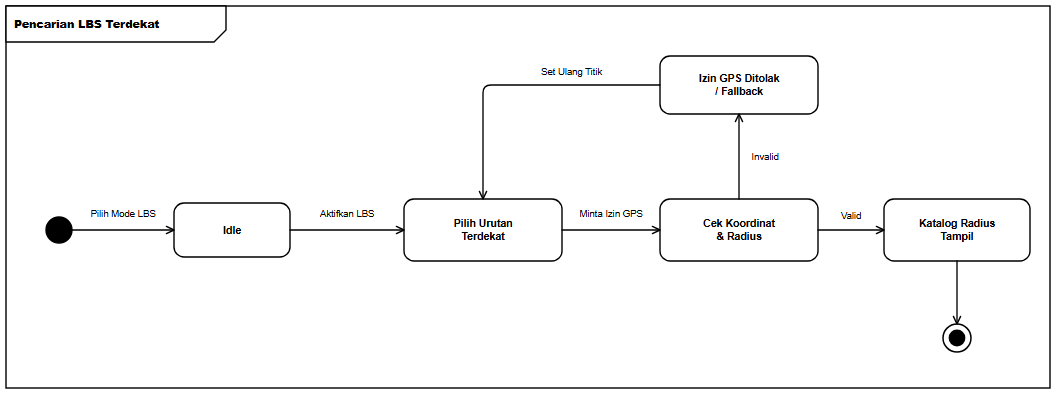

The diagram above was exported from draw.io. Its source (the exported page's mxGraphModel, read from the mxfile embedded in the PNG):
<mxGraphModel dx="1092" dy="430" grid="1" gridSize="10" guides="1" tooltips="1" connect="1" arrows="1" fold="1" page="1" pageScale="1" pageWidth="1092" pageHeight="430" background="#ffffff" math="0" shadow="0">
  <root>
    <mxCell id="0" />
    <mxCell id="1" parent="0" />
    <mxCell id="frame" value="&lt;b&gt;Pencarian LBS Terdekat&lt;/b&gt;" style="shape=umlFrame;whiteSpace=wrap;html=1;width=220;height=36;boundedLbl=1;verticalAlign=top;align=left;fillColor=#ffffff;strokeColor=#000000;strokeWidth=1.4;fontFamily=Helvetica;fontSize=11;fontColor=#000000;" vertex="1" parent="1">
      <mxGeometry x="24" y="24" width="1044" height="382" as="geometry" />
    </mxCell>
    <mxCell id="init" value="" style="ellipse;html=1;aspect=fixed;fillColor=#000000;strokeColor=#000000;strokeWidth=1.4;" vertex="1" parent="1">
      <mxGeometry x="64" y="235" width="26" height="26" as="geometry" />
    </mxCell>
    <mxCell id="s_idle" value="&lt;b&gt;Idle&lt;/b&gt;" style="rounded=1;arcSize=20;whiteSpace=wrap;html=1;fillColor=#ffffff;strokeColor=#000000;strokeWidth=1.4;fontFamily=Helvetica;fontSize=10.5;fontColor=#000000;spacingLeft=6;spacingRight=6;" vertex="1" parent="1">
      <mxGeometry x="192" y="221" width="116" height="54" as="geometry" />
    </mxCell>
    <mxCell id="s_act" value="&lt;b&gt;Pilih Urutan&lt;br&gt;Terdekat&lt;/b&gt;" style="rounded=1;arcSize=20;whiteSpace=wrap;html=1;fillColor=#ffffff;strokeColor=#000000;strokeWidth=1.4;fontFamily=Helvetica;fontSize=10.5;fontColor=#000000;spacingLeft=6;spacingRight=6;" vertex="1" parent="1">
      <mxGeometry x="422" y="217" width="158" height="62" as="geometry" />
    </mxCell>
    <mxCell id="s_chk" value="&lt;b&gt;Cek Koordinat&lt;br&gt;&amp;amp; Radius&lt;/b&gt;" style="rounded=1;arcSize=20;whiteSpace=wrap;html=1;fillColor=#ffffff;strokeColor=#000000;strokeWidth=1.4;fontFamily=Helvetica;fontSize=10.5;fontColor=#000000;spacingLeft=6;spacingRight=6;" vertex="1" parent="1">
      <mxGeometry x="678" y="217" width="158" height="62" as="geometry" />
    </mxCell>
    <mxCell id="s_ok" value="&lt;b&gt;Katalog Radius&lt;br&gt;Tampil&lt;/b&gt;" style="rounded=1;arcSize=20;whiteSpace=wrap;html=1;fillColor=#ffffff;strokeColor=#000000;strokeWidth=1.4;fontFamily=Helvetica;fontSize=10.5;fontColor=#000000;spacingLeft=6;spacingRight=6;" vertex="1" parent="1">
      <mxGeometry x="902" y="217" width="146" height="62" as="geometry" />
    </mxCell>
    <mxCell id="s_fail" value="&lt;b&gt;Izin GPS Ditolak&lt;br&gt;/ Fallback&lt;/b&gt;" style="rounded=1;arcSize=20;whiteSpace=wrap;html=1;fillColor=#ffffff;strokeColor=#000000;strokeWidth=1.4;fontFamily=Helvetica;fontSize=10.5;fontColor=#000000;spacingLeft=6;spacingRight=6;" vertex="1" parent="1">
      <mxGeometry x="678" y="74" width="158" height="58" as="geometry" />
    </mxCell>
    <mxCell id="final" value="" style="ellipse;html=1;shape=endState;aspect=fixed;fillColor=#000000;strokeColor=#000000;strokeWidth=1.5;" vertex="1" parent="1">
      <mxGeometry x="961" y="342" width="28" height="28" as="geometry" />
    </mxCell>
    <mxCell id="e1" value="Pilih Mode LBS" style="edgeStyle=orthogonalEdgeStyle;rounded=1;arcSize=8;jumpStyle=arc;jumpSize=7;orthogonalLoop=1;jettySize=auto;html=1;endArrow=open;endFill=0;endSize=8;strokeColor=#000000;strokeWidth=1.35;fontFamily=Helvetica;fontSize=9.5;fontColor=#000000;labelBackgroundColor=#ffffff;exitX=1;exitY=0.5;exitDx=0;exitDy=0;exitPerimeter=0;entryX=0;entryY=0.5;entryDx=0;entryDy=0;entryPerimeter=0;" edge="1" parent="1" source="init" target="s_idle">
      <mxGeometry relative="1" as="geometry">
        <mxPoint y="-16" as="offset" />
      </mxGeometry>
    </mxCell>
    <mxCell id="e2" value="Aktifkan LBS" style="edgeStyle=orthogonalEdgeStyle;rounded=1;arcSize=8;jumpStyle=arc;jumpSize=7;orthogonalLoop=1;jettySize=auto;html=1;endArrow=open;endFill=0;endSize=8;strokeColor=#000000;strokeWidth=1.35;fontFamily=Helvetica;fontSize=9.5;fontColor=#000000;labelBackgroundColor=#ffffff;exitX=1;exitY=0.5;exitDx=0;exitDy=0;exitPerimeter=0;entryX=0;entryY=0.5;entryDx=0;entryDy=0;entryPerimeter=0;" edge="1" parent="1" source="s_idle" target="s_act">
      <mxGeometry relative="1" as="geometry">
        <mxPoint y="-16" as="offset" />
      </mxGeometry>
    </mxCell>
    <mxCell id="e3" value="Minta Izin GPS" style="edgeStyle=orthogonalEdgeStyle;rounded=1;arcSize=8;jumpStyle=arc;jumpSize=7;orthogonalLoop=1;jettySize=auto;html=1;endArrow=open;endFill=0;endSize=8;strokeColor=#000000;strokeWidth=1.35;fontFamily=Helvetica;fontSize=9.5;fontColor=#000000;labelBackgroundColor=#ffffff;exitX=1;exitY=0.5;exitDx=0;exitDy=0;exitPerimeter=0;entryX=0;entryY=0.5;entryDx=0;entryDy=0;entryPerimeter=0;" edge="1" parent="1" source="s_act" target="s_chk">
      <mxGeometry relative="1" as="geometry">
        <mxPoint y="-16" as="offset" />
      </mxGeometry>
    </mxCell>
    <mxCell id="e4" value="Valid" style="edgeStyle=orthogonalEdgeStyle;rounded=1;arcSize=8;jumpStyle=arc;jumpSize=7;orthogonalLoop=1;jettySize=auto;html=1;endArrow=open;endFill=0;endSize=8;strokeColor=#000000;strokeWidth=1.35;fontFamily=Helvetica;fontSize=9.5;fontColor=#000000;labelBackgroundColor=#ffffff;exitX=1;exitY=0.5;exitDx=0;exitDy=0;exitPerimeter=0;entryX=0;entryY=0.5;entryDx=0;entryDy=0;entryPerimeter=0;" edge="1" parent="1" source="s_chk" target="s_ok">
      <mxGeometry relative="1" as="geometry">
        <mxPoint y="-14" as="offset" />
      </mxGeometry>
    </mxCell>
    <mxCell id="e5" value="" style="edgeStyle=orthogonalEdgeStyle;rounded=1;arcSize=8;jumpStyle=arc;jumpSize=7;orthogonalLoop=1;jettySize=auto;html=1;endArrow=open;endFill=0;endSize=8;strokeColor=#000000;strokeWidth=1.35;fontFamily=Helvetica;fontSize=9.5;fontColor=#000000;labelBackgroundColor=#ffffff;exitX=0.5;exitY=1;exitDx=0;exitDy=0;exitPerimeter=0;entryX=0.5;entryY=0;entryDx=0;entryDy=0;entryPerimeter=0;" edge="1" parent="1" source="s_ok" target="final">
      <mxGeometry relative="1" as="geometry" />
    </mxCell>
    <mxCell id="e6" value="Invalid" style="edgeStyle=orthogonalEdgeStyle;rounded=1;arcSize=8;jumpStyle=arc;jumpSize=7;orthogonalLoop=1;jettySize=auto;html=1;endArrow=open;endFill=0;endSize=8;strokeColor=#000000;strokeWidth=1.35;fontFamily=Helvetica;fontSize=9.5;fontColor=#000000;labelBackgroundColor=#ffffff;exitX=0.5;exitY=0;exitDx=0;exitDy=0;exitPerimeter=0;entryX=0.5;entryY=1;entryDx=0;entryDy=0;entryPerimeter=0;" edge="1" parent="1" source="s_chk" target="s_fail">
      <mxGeometry relative="1" as="geometry">
        <mxPoint x="26" as="offset" />
      </mxGeometry>
    </mxCell>
    <mxCell id="e7" value="Set Ulang Titik" style="edgeStyle=orthogonalEdgeStyle;rounded=1;arcSize=8;jumpStyle=arc;jumpSize=7;orthogonalLoop=1;jettySize=auto;html=1;endArrow=open;endFill=0;endSize=8;strokeColor=#000000;strokeWidth=1.35;fontFamily=Helvetica;fontSize=9.5;fontColor=#000000;labelBackgroundColor=#ffffff;exitX=0;exitY=0.5;exitDx=0;exitDy=0;exitPerimeter=0;entryX=0.5;entryY=0;entryDx=0;entryDy=0;entryPerimeter=0;" edge="1" parent="1" source="s_fail" target="s_act">
      <mxGeometry x="-0.3918" relative="1" as="geometry">
        <Array as="points">
          <mxPoint x="501" y="103" />
        </Array>
        <mxPoint y="-13" as="offset" />
      </mxGeometry>
    </mxCell>
  </root>
</mxGraphModel>